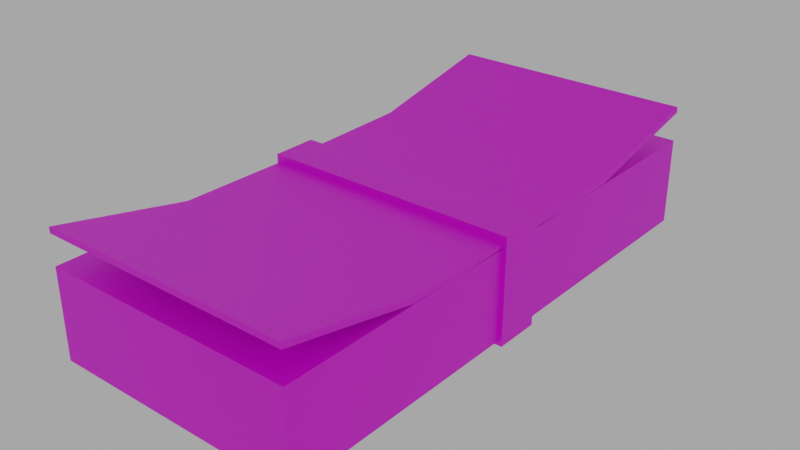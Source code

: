 # Source: Cash.blend  (saved by Blender 2.93.20; exported with 4.5.12 LTS)
import bpy
from mathutils import Matrix  # noqa: F401  (used for matrix-valued properties, if any)

bpy.ops.wm.read_factory_settings(use_empty=True)
scene = bpy.context.scene
scene.name = 'Scene'

# ---- collections
col_collection = bpy.data.collections.new('Collection'); scene.collection.children.link(col_collection)

# ---- images (referenced by path relative to the original .blend; pixels are not part of the script)
import os
ASSET_DIR = os.environ.get("B2B_ASSET_DIR", "")  # directory of the original .blend (textures are referenced by path, not embedded)
HERE = os.path.dirname(os.path.abspath(__file__))  # packed textures are extracted next to this script under _unpacked/

def load_image(name, relpath, width, height, colorspace="sRGB"):
    """Load a texture the original file referenced (path relative to the .blend, or extracted next to this script)."""
    p = next((c for c in (os.path.join(HERE, relpath), os.path.join(ASSET_DIR, relpath)) if relpath and os.path.exists(c)), "")
    if p:
        img = bpy.data.images.load(p, check_existing=True)
        img.name = name
    else:  # same state as the original file: an image datablock whose file is absent (Cycles renders it pink)
        img = bpy.data.images.new(name, width, height)
        img.source = "FILE"
        img.filepath = "//" + (relpath or name)
    img.colorspace_settings.name = colorspace
    return img
img_cash_base_color_png = load_image('Cash_Base_Color.png', 'Cash_Base_Color.png', 1024, 1024, 'sRGB')

# ---- materials (node trees are filled in below, after node groups)
mat_cash = bpy.data.materials.new('Cash')
mat_cash.use_transparent_shadow = False

# ---- node groups
ng_auto_smooth = bpy.data.node_groups.new('Auto Smooth', 'GeometryNodeTree')
_s = ng_auto_smooth.interface.new_socket(name='Geometry', in_out='OUTPUT', socket_type='NodeSocketGeometry')
_s = ng_auto_smooth.interface.new_socket(name='Geometry', in_out='INPUT', socket_type='NodeSocketGeometry')
_s = ng_auto_smooth.interface.new_socket(name='Angle', in_out='INPUT', socket_type='NodeSocketFloat')
_s.subtype = 'ANGLE'
_s.min_value = 0.0
_s.max_value = 3.142
ng_auto_smooth.is_modifier = True
_N = ng_auto_smooth.nodes; _L = ng_auto_smooth.links
n0 = _N.new('NodeGroupOutput'); n0.name = 'Group Output'; n0.location = (480, -100)
n1 = _N.new('NodeGroupInput'); n1.name = 'Group Input'; n1.location = (-420, -300)
n2 = _N.new('NodeGroupInput'); n2.name = 'Group Input.001'; n2.location = (-60, -100)
n3 = _N.new('GeometryNodeSetShadeSmooth'); n3.name = 'Set Shade Smooth'; n3.location = (120, -100)
n3.domain = 'EDGE'
n4 = _N.new('GeometryNodeSetShadeSmooth'); n4.name = 'Set Shade Smooth.001'; n4.location = (300, -100)
n5 = _N.new('GeometryNodeInputMeshEdgeAngle'); n5.name = 'Edge Angle'; n5.location = (-420, -220)
n6 = _N.new('GeometryNodeInputEdgeSmooth'); n6.name = 'Is Edge Smooth'; n6.location = (-60, -160)
n7 = _N.new('GeometryNodeInputShadeSmooth'); n7.name = 'Is Face Smooth'; n7.location = (-240, -340)
n8 = _N.new('FunctionNodeBooleanMath'); n8.name = 'Boolean Math'; n8.location = (-60, -220)
n9 = _N.new('FunctionNodeCompare'); n9.name = 'Compare'; n9.location = (-240, -180)
n9.operation = 'LESS_EQUAL'
_L.new(n5.outputs[0], n9.inputs[0])
_L.new(n4.outputs[0], n0.inputs[0])
_L.new(n1.outputs[1], n9.inputs[1])
_L.new(n9.outputs[0], n8.inputs[0])
_L.new(n7.outputs[0], n8.inputs[1])
_L.new(n2.outputs[0], n3.inputs[0])
_L.new(n6.outputs[0], n3.inputs[1])
_L.new(n3.outputs[0], n4.inputs[0])
_L.new(n8.outputs[0], n3.inputs[2])
n0.is_active_output = True

# ---- material node trees
mat_cash.use_nodes = True; mat_cash.node_tree.nodes.clear()
_N = mat_cash.node_tree.nodes; _L = mat_cash.node_tree.links
n0 = _N.new('ShaderNodeBsdfPrincipled'); n0.name = 'Principled BSDF'; n0.location = (10, 300)
n0.distribution = 'GGX'
n0.subsurface_method = 'BURLEY'
n0.inputs[3].default_value = 1.45
n0.inputs[27].default_value = (0.0, 0.0, 0.0, 1.0)
n0.inputs[28].default_value = 1.0
n1 = _N.new('ShaderNodeOutputMaterial'); n1.name = 'Material Output'; n1.location = (300, 300)
n2 = _N.new('ShaderNodeTexImage'); n2.name = 'Image Texture'; n2.location = (-353, 244)
n2.image = img_cash_base_color_png
_L.new(n0.outputs[0], n1.inputs[0])
_L.new(n2.outputs[0], n0.inputs[0])
n1.is_active_output = True

# ---- world
world_world = bpy.data.worlds.new('World'); scene.world = world_world
world_world.use_nodes = True; world_world.node_tree.nodes.clear()
_N = world_world.node_tree.nodes; _L = world_world.node_tree.links
n0 = _N.new('ShaderNodeOutputWorld'); n0.name = 'World Output'; n0.location = (300, 300)
n1 = _N.new('ShaderNodeBackground'); n1.name = 'Background'; n1.location = (10, 300)
n1.inputs[0].default_value = (0.402, 0.402, 0.402, 1.0)
_L.new(n1.outputs[0], n0.inputs[0])
n0.is_active_output = True
world_world.color = (0.05088, 0.05088, 0.05088)
world_world.use_sun_shadow = False
world_world.sun_shadow_jitter_overblur = 0.0

# ---- meshes
me_cube_001 = bpy.data.meshes.new('Cube.001')
me_cube_001.from_pydata([(-0.42, 0.2459, 0.9), (-0.42, -0.04848, 0.9), (-0.42, 0.2459, -0.9), (-0.42, -0.04848, -0.9), (0.42, 0.2459, 0.9), (0.42, -0.04848, 0.9), (0.42, 0.2459, -0.9), (0.42, -0.04848, -0.9), (-0.42, 0.3629, 0.9), (-0.42, 0.3431, 0.9), (-0.42, 0.3629, -0.9), (-0.42, 0.3431, -0.9), (0.42, 0.3629, 0.9), (0.42, 0.3431, 0.9), (0.42, 0.3629, -0.9), (0.42, 0.3431, -0.9), (-0.42, 0.268, -0.45), (-0.42, 0.2623, 1.98e-08), (-0.42, 0.268, 0.45), (-0.42, 0.248, 0.45), (-0.42, 0.2425, 1.831e-08), (-0.42, 0.248, -0.45), (0.42, 0.268, 0.45), (0.42, 0.2623, 1.98e-08), (0.42, 0.268, -0.45), (0.42, 0.248, -0.45), (0.42, 0.2425, 1.831e-08), (0.42, 0.248, 0.45), (-0.3865, -0.03567, 0.07544), (-0.3865, -0.03567, -0.07544), (-0.3865, 0.2596, -0.07544), (-0.3865, 0.2596, 0.07544), (0.3865, 0.2596, -0.07544), (0.3865, 0.2596, 0.07544), (0.3865, -0.03567, 0.07544), (0.3865, -0.03567, -0.07544), (-0.4334, -0.06192, 0.07544), (-0.4334, -0.06192, -0.07544), (-0.4334, 0.2859, -0.07544), (-0.4334, 0.2859, 0.07544), (0.4334, 0.2859, -0.07544), (0.4334, 0.2859, 0.07544), (0.4334, -0.06192, 0.07544), (0.4334, -0.06192, -0.07544)], [], [(2, 6, 7, 3), (4, 0, 1, 5), (2, 3, 1, 0), (20, 21, 25, 26), (10, 14, 15, 11), (9, 8, 18, 19), (12, 8, 9, 13), (15, 14, 24, 25), (14, 10, 16, 24), (27, 13, 9, 19), (19, 20, 26, 27), (23, 24, 16, 17), (18, 8, 12, 22), (22, 23, 17, 18), (25, 24, 23, 26), (22, 12, 13, 27), (26, 23, 22, 27), (19, 18, 17, 20), (16, 10, 11, 21), (20, 17, 16, 21), (11, 15, 25, 21), (7, 5, 1, 3), (2, 0, 4, 6), (4, 5, 7, 6), (36, 37, 43, 42), (41, 40, 38, 39), (42, 43, 40, 41), (37, 36, 39, 38), (28, 31, 39, 36), (32, 30, 38, 40), (34, 28, 36, 42), (30, 29, 37, 38), (29, 35, 43, 37), (31, 33, 41, 39), (35, 32, 40, 43), (33, 34, 42, 41)])
me_cube_001.polygons.foreach_set('use_smooth', [1, 1, 1, 1, 1, 1, 1, 1, 1, 1, 1, 1, 1, 1, 1, 1, 1, 1, 1, 1, 1, 1, 1, 1, 0, 0, 0, 0, 0, 0, 0, 0, 0, 0, 0, 0])
_uv = me_cube_001.uv_layers.new(name='UVMap')
_uv.uv.foreach_set('vector', [0.4426, 0.1778, 0.0, 0.1778, 0.0, 0.3329, 0.4426, 0.3329, 0.0, 0.3329, 0.4426, 0.3329, 0.4426, 0.1778, 0.0, 0.1778, 8.087e-05, 8.091e-05, 8.087e-05, 0.1636, 0.9999, 0.1636, 0.9999, 8.087e-05, 0.3037, 0.6959, 0.3037, 0.8463, 0.5844, 0.8463, 0.5844, 0.6959, 0.6221, 0.4605, 0.6221, 0.6108, 0.7724, 0.6108, 0.7724, 0.4605, 0.7724, 0.3102, 0.6221, 0.3102, 0.6221, 0.3477, 0.7724, 0.3477, 0.6221, 0.7611, 0.6221, 0.9114, 0.7724, 0.9114, 0.7724, 0.7611, 0.7724, 0.6108, 0.6221, 0.6108, 0.6221, 0.6484, 0.7724, 0.6484, 0.5844, 0.3919, 0.3037, 0.3919, 0.3037, 0.5456, 0.5844, 0.5456, 0.5844, 0.5456, 0.5844, 0.3919, 0.3037, 0.3919, 0.3037, 0.5456, 0.3037, 0.5456, 0.3037, 0.6959, 0.5844, 0.6959, 0.5844, 0.5456, 0.5844, 0.6959, 0.5844, 0.5456, 0.3037, 0.5456, 0.3037, 0.6959, 0.3037, 0.8463, 0.3037, 1.0, 0.5844, 1.0, 0.5844, 0.8463, 0.5844, 0.8463, 0.5844, 0.6959, 0.3037, 0.6959, 0.3037, 0.8463, 0.7724, 0.6484, 0.6221, 0.6484, 0.6221, 0.6859, 0.7724, 0.6859, 0.6221, 0.7235, 0.6221, 0.7611, 0.7724, 0.7611, 0.7724, 0.7235, 0.7724, 0.6859, 0.6221, 0.6859, 0.6221, 0.7235, 0.7724, 0.7235, 0.7724, 0.3477, 0.6221, 0.3477, 0.6221, 0.3853, 0.7724, 0.3853, 0.6221, 0.4229, 0.6221, 0.4605, 0.7724, 0.4605, 0.7724, 0.4229, 0.7724, 0.3853, 0.6221, 0.3853, 0.6221, 0.4229, 0.7724, 0.4229, 0.3037, 1.0, 0.5844, 1.0, 0.5844, 0.8463, 0.3037, 0.8463, 0.2807, 1.0, 0.2807, 0.3985, 2.384e-07, 0.3985, 0.0, 1.0, 0.2807, 1.0, 0.2807, 0.3985, 1.788e-07, 0.3985, 0.0, 1.0, 8.087e-05, 8.099e-05, 8.087e-05, 0.1636, 0.9999, 0.1636, 0.9999, 8.087e-05, 0.8713, 0.9083, 0.8406, 0.905, 0.8188, 0.6048, 0.896, 0.6055, 0.9672, 0.9083, 0.9365, 0.905, 0.9147, 0.6048, 0.9919, 0.6055, 0.9848, 0.9984, 0.9189, 1.0, 0.9365, 0.905, 0.9672, 0.9083, 0.8406, 0.905, 0.8713, 0.9083, 0.8888, 0.9984, 0.823, 1.0, 0.8814, 0.9013, 0.9041, 0.9851, 0.8888, 0.9984, 0.8713, 0.9083, 0.9259, 0.897, 0.9041, 0.6271, 0.9147, 0.6048, 0.9365, 0.905, 0.9041, 0.6231, 0.8814, 0.9013, 0.8713, 0.9083, 0.896, 0.6055, 0.8101, 0.9887, 0.83, 0.897, 0.8406, 0.905, 0.823, 1.0, 0.83, 0.897, 0.8082, 0.6271, 0.8188, 0.6048, 0.8406, 0.905, 1.0, 0.6231, 0.9774, 0.9013, 0.9672, 0.9083, 0.9919, 0.6055, 0.9061, 0.9887, 0.9259, 0.897, 0.9365, 0.905, 0.9189, 1.0, 0.9774, 0.9013, 1.0, 0.9851, 0.9848, 0.9984, 0.9672, 0.9083])
me_cube_001.materials.append(mat_cash)
me_cube_001.use_remesh_fix_poles = True
me_cube_001.use_remesh_preserve_attributes = False
me_cube_001.update()

# ---- objects
ob_cash = bpy.data.objects.new('Cash', me_cube_001)

# ---- transforms, parenting, visibility, modifiers, constraints
ob_cash.location = (0.0, 0.0, 0.0)
ob_cash.rotation_euler = (1.571, 2.22e-16, 2.22e-16)
_m = ob_cash.modifiers.new('Auto Smooth', 'NODES')
_m.node_group = ng_auto_smooth
_gi = [s.identifier for s in ng_auto_smooth.interface.items_tree if s.item_type == 'SOCKET' and s.in_out == 'INPUT']
_m[_gi[1]] = 1.047  # Angle

# ---- collection membership
col_collection.objects.link(ob_cash)

# ---- scene / render settings (as saved in the file)
scene.frame_start = 1; scene.frame_end = 250; scene.frame_set(1)
scene.render.engine = 'BLENDER_EEVEE_NEXT'
scene.cycles.use_denoising = False
scene.cycles.samples = 128
scene.cycles.sampling_pattern = 'TABULATED_SOBOL'
scene.cycles.use_adaptive_sampling = False
scene.cycles.use_light_tree = False
scene.view_settings.view_transform = 'Filmic'
bpy.context.view_layer.update()

# ---- added for rendering (the .blend has no active camera): camera
cam_auto = bpy.data.cameras.new('AutoCamera')
cam_auto.lens = 50.0
cam_auto.sensor_width = 36.0
cam_auto.clip_end = 1000.0
ob_auto_camera = bpy.data.objects.new('AutoCamera', cam_auto)
scene.collection.objects.link(ob_auto_camera)
ob_auto_camera.location = (1.8898, -2.26776, 1.66232)
ob_auto_camera.rotation_euler = (1.09748, -7.21219e-08, 0.694738)
scene.camera = ob_auto_camera
bpy.context.view_layer.update()
